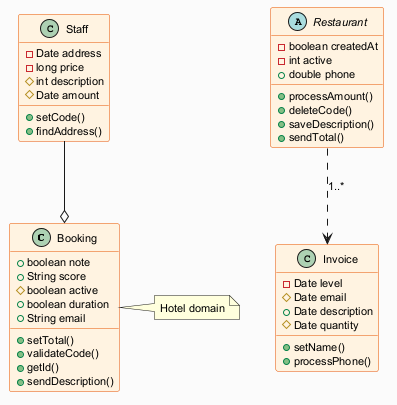

The diagram above was rendered by PlantUML. Its source (embedded in the PNG):
@startuml
skinparam backgroundColor #FAFAFA
skinparam classBackgroundColor #FFF3E0
skinparam classBorderColor #E65100
skinparam defaultFontSize 11
class Booking {
  +boolean note
  +String score
  #boolean active
  +boolean duration
  +String email
  +setTotal()
  +validateCode()
  +getId()
  +sendDescription()
}
abstract class Restaurant {
  -boolean createdAt
  -int active
  +double phone
  +processAmount()
  +deleteCode()
  +saveDescription()
  +sendTotal()
}
class Invoice {
  -Date level
  #Date email
  +Date description
  #Date quantity
  +setName()
  +processPhone()
}
class Staff {
  -Date address
  -long price
  #int description
  #Date amount
  +setCode()
  +findAddress()
}
Staff --o Booking
Restaurant ..> Invoice : "1..*"
note right of Booking : Hotel domain
@enduml